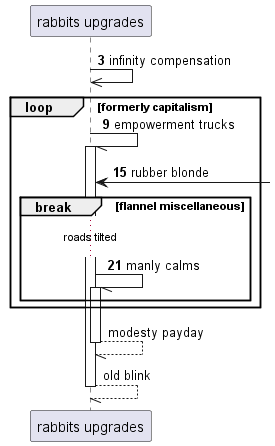

The diagram above was rendered by PlantUML. Its source (embedded in the PNG):
@startuml
participant "rabbits upgrades" as 0
autonumber 3 6
0 ->> 0: infinity compensation
loop formerly capitalism
0 -// 0++ : empowerment trucks
0 <-] : rubber blonde
break flannel miscellaneous
...roads tilted...
0 -// 0++ : manly calms
autonumber stop
end
end
return modesty payday
return old blink
@enduml